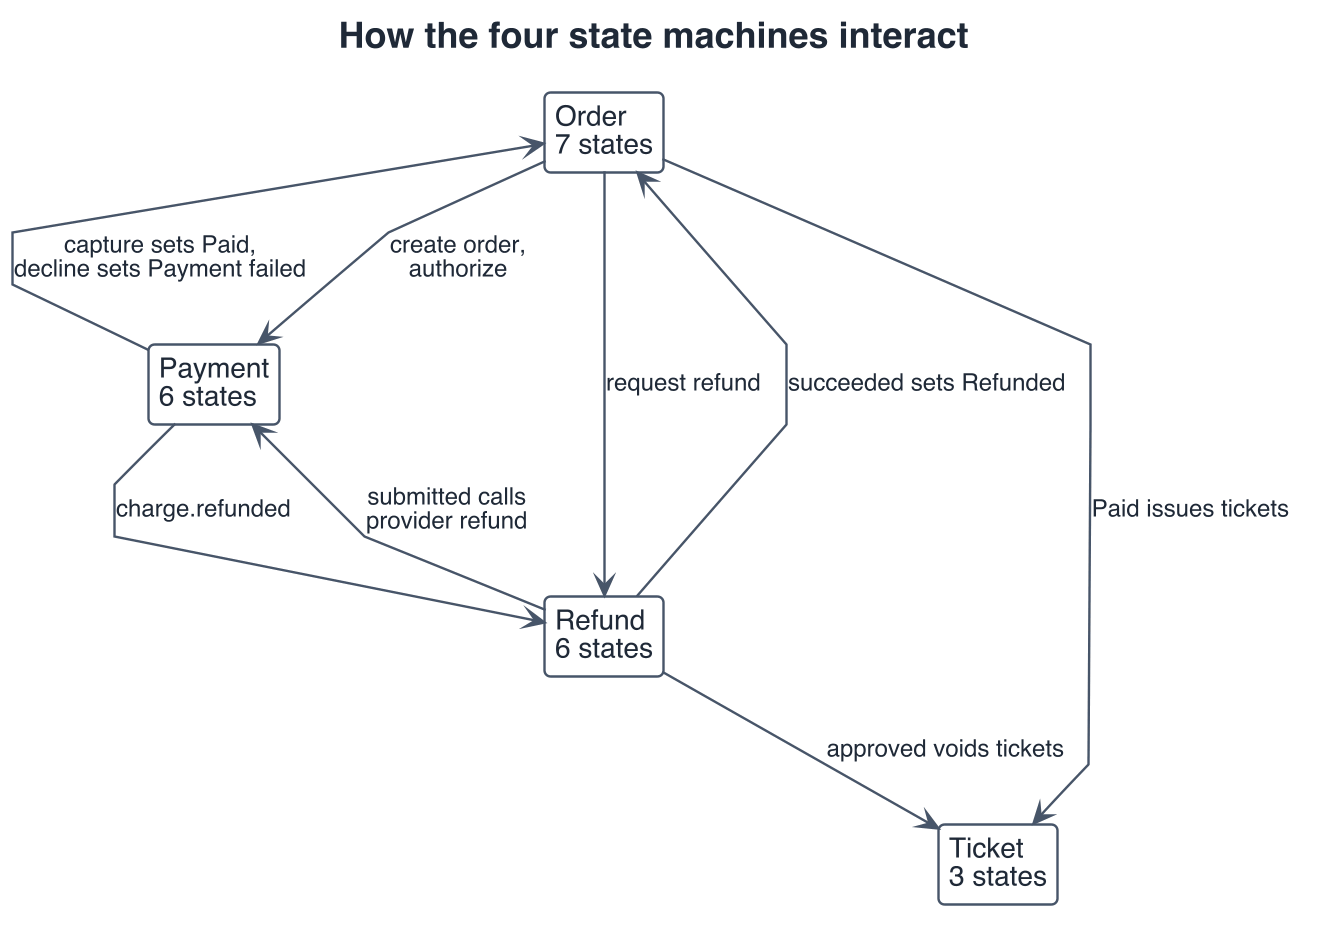

The diagram above was rendered by PlantUML. Its source (embedded in the PNG):
@startuml
skinparamlocked dpi 192
' ---- house style (slide) ----
skinparam shadowing false
skinparam defaultFontName Helvetica
skinparam maxMessageSize 180
skinparam wrapWidth 180
<style>
root {
  FontName Helvetica
  FontSize 14
  FontColor #1F2937
}
element { BackgroundColor #F1F5F9; LineColor #475569; LineThickness 1.2; RoundCorner 6 }
arrow   { LineColor #475569; LineThickness 1.2; FontSize 12; MaximumWidth 180 }
note    { BackgroundColor #FFF7E0; LineColor #B45309; FontSize 12; MaximumWidth 220 }
title   { FontSize 18; FontStyle bold }
caption { FontSize 12; FontColor #64748B }
legend  { FontSize 12; BackgroundColor white; LineColor #CBD5E1; MaximumWidth 320 }
.accent { BackgroundColor #1D4ED8; FontColor white; LineColor #1E3A8A }
.alert  { BackgroundColor #FEE2E2; FontColor #7F1D1D; LineColor #B91C1C }
.muted  { BackgroundColor #F8FAFC; FontColor #64748B; LineColor #CBD5E1 }
stateDiagram {
  state { BackgroundColor #F8FAFC }
}
</style>
hide stereotype
' ---- layout (Graphviz dot) ----
skinparam linetype polyline
skinparam nodesep 50
skinparam ranksep 60

' ---- body ----
title How the four state machines interact
hide empty description

state "Order\n7 states" as order
state "Payment\n6 states" as payment
state "Refund\n6 states" as refund
state "Ticket\n3 states" as ticket
order --> payment : create order,\nauthorize
payment --> order : capture sets Paid,\ndecline sets Payment failed
order --> refund : request refund
refund --> order : succeeded sets Refunded
refund --> payment : submitted calls\nprovider refund
payment --> refund : charge.refunded
order --> ticket : Paid issues tickets
refund --> ticket : approved voids tickets
@enduml